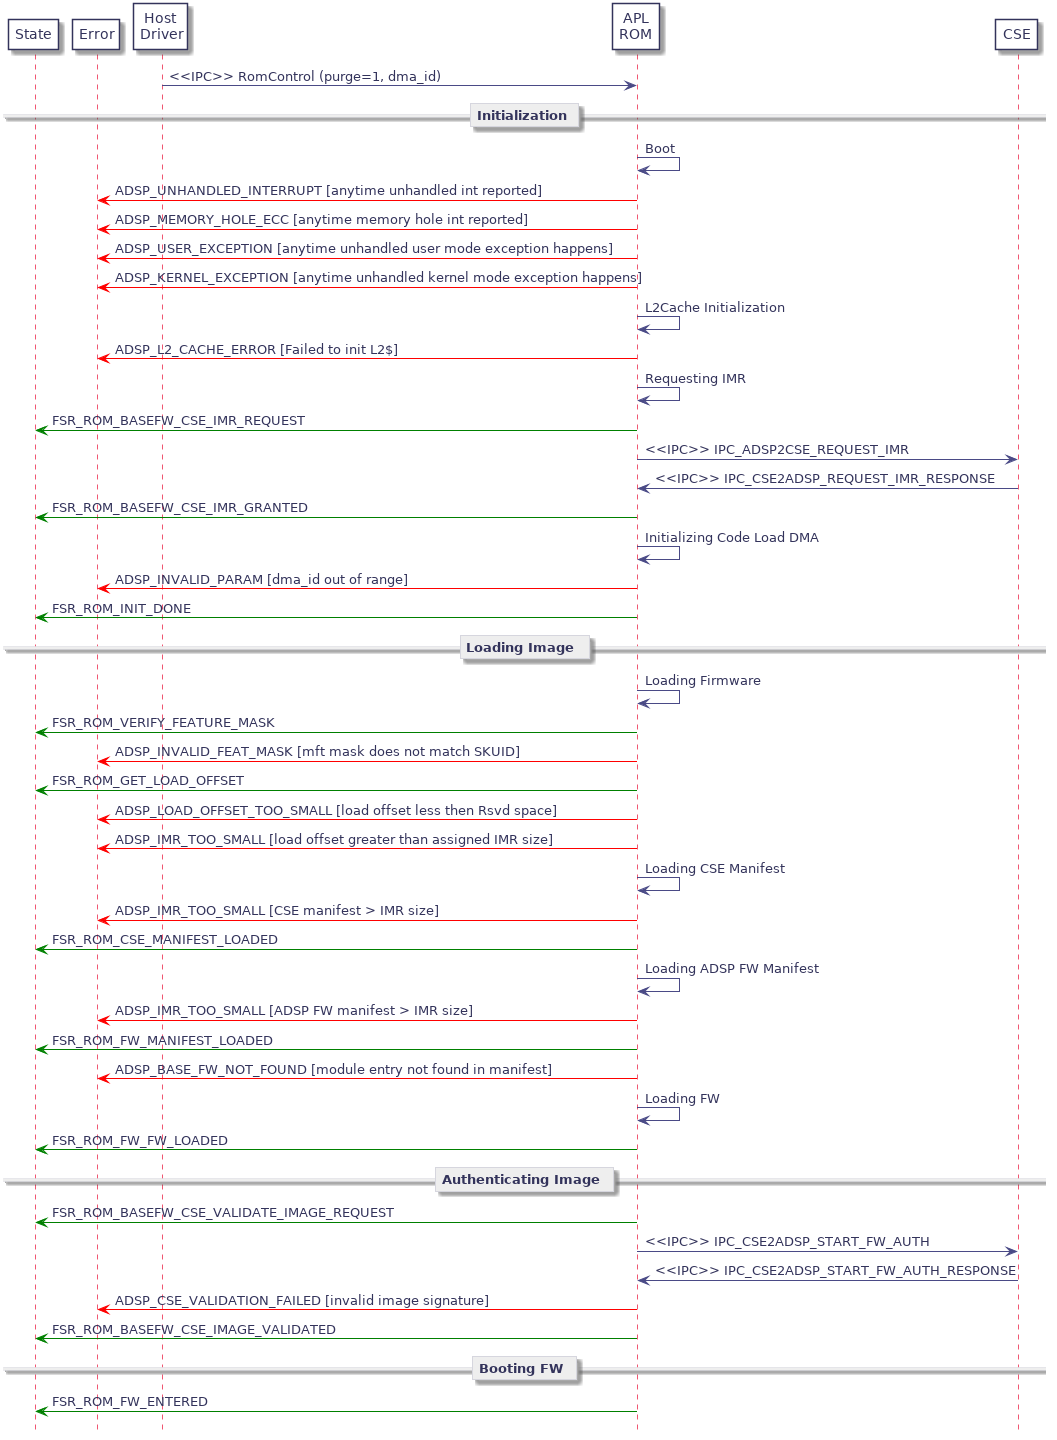

The diagram above was rendered by PlantUML. Its source (embedded in the PNG):
@startuml
hidefootbox
skinparam componentStyle uml2

skinparam defaultFontColor	#33335b

skinparam rectangle {
	color		#d6d6de
	backgroundColor	#ffffff
}

skinparam component {
	backgroundColor	#ffffff
	borderColor	#33335b
	arrowColor	#f05772
}

skinparam interface {
	backgroundColor	#ffffff
	borderColor	#f05772
}

skinparam class {
	backgroundColor	#ffffff
	borderColor	#33335b
	arrowColor	#f05772
}
skinparam stereotypeCBackgroundColor	#6fccdd

skinparam sequence {
	arrowColor		#4a4a86
	lifeLineBorderColor	#f05772
	groupBorderColor	#a1a1ca
	boxBorderColor		#a1a1ca
	dividerBorderColor	#d6d6de
	dividerBorderThickness	1
}
skinparam participant {
	borderColor		#33335b
	backgroundColor		#ffffff
}
skinparam actor {
	borderColor		#33335b
	backgroundColor		#ffffff
}

skinparam state {
	borderColor		#33335b
	backgroundColor		#ffffff
}

skinparam node {
	backgroundColor		#ffffff
}

skinparam note {
	backgroundColor 	#f6ed80
	borderColor		#d6d6de
}
participant "State" as st
participant "Error" as err
participant "Host\nDriver" as host
participant "APL\nROM" as rom
participant "CSE" as cse

host -> rom : <<IPC>> RomControl (purge=1, dma_id)

== Initialization ==
rom -> rom : Boot
	err <[#red]- rom : ADSP_UNHANDLED_INTERRUPT [anytime unhandled int reported]
	err <[#red]- rom : ADSP_MEMORY_HOLE_ECC [anytime memory hole int reported]
	err <[#red]- rom : ADSP_USER_EXCEPTION [anytime unhandled user mode exception happens]
	err <[#red]- rom : ADSP_KERNEL_EXCEPTION [anytime unhandled kernel mode exception happens]

rom -> rom : L2Cache Initialization
	err <[#red]- rom : ADSP_L2_CACHE_ERROR [Failed to init L2$]

rom -> rom : Requesting IMR
	st <[#green]- rom : FSR_ROM_BASEFW_CSE_IMR_REQUEST
	rom -> cse : <<IPC>> IPC_ADSP2CSE_REQUEST_IMR
	rom <- cse : <<IPC>> IPC_CSE2ADSP_REQUEST_IMR_RESPONSE
	st <[#green]- rom : FSR_ROM_BASEFW_CSE_IMR_GRANTED

rom -> rom : Initializing Code Load DMA
	err <[#red]- rom : ADSP_INVALID_PARAM [dma_id out of range]

st <[#green]- rom : FSR_ROM_INIT_DONE

== Loading Image ==
	rom -> rom : Loading Firmware
	st <[#green]- rom : FSR_ROM_VERIFY_FEATURE_MASK
	err <[#red]- rom : ADSP_INVALID_FEAT_MASK [mft mask does not match SKUID]
	st <[#green]- rom : FSR_ROM_GET_LOAD_OFFSET
	err <[#red]- rom : ADSP_LOAD_OFFSET_TOO_SMALL [load offset less then Rsvd space]
	err <[#red]- rom : ADSP_IMR_TOO_SMALL [load offset greater than assigned IMR size]
	rom -> rom : Loading CSE Manifest
	err <[#red]- rom : ADSP_IMR_TOO_SMALL [CSE manifest > IMR size]
	st <[#green]- rom : FSR_ROM_CSE_MANIFEST_LOADED
	rom -> rom : Loading ADSP FW Manifest
	err <[#red]- rom : ADSP_IMR_TOO_SMALL [ADSP FW manifest > IMR size]
	st <[#green]- rom : FSR_ROM_FW_MANIFEST_LOADED
	err <[#red]- rom : ADSP_BASE_FW_NOT_FOUND [module entry not found in manifest]
	rom -> rom : Loading FW
	st <[#green]- rom : FSR_ROM_FW_FW_LOADED

== Authenticating Image ==
	st <[#green]- rom : FSR_ROM_BASEFW_CSE_VALIDATE_IMAGE_REQUEST
	rom -> cse : <<IPC>> IPC_CSE2ADSP_START_FW_AUTH
	rom <- cse : <<IPC>> IPC_CSE2ADSP_START_FW_AUTH_RESPONSE
	err <[#red]- rom : ADSP_CSE_VALIDATION_FAILED [invalid image signature]
	st <[#green]- rom : FSR_ROM_BASEFW_CSE_IMAGE_VALIDATED
== Booting FW ==
	st <[#green]- rom : FSR_ROM_FW_ENTERED

@enduml